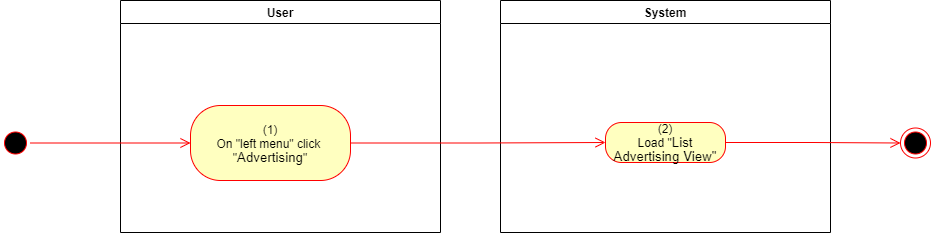

The diagram above was exported from draw.io. Its source (the exported page's mxGraphModel, read from the mxfile embedded in the PNG):
<mxGraphModel dx="1086" dy="806" grid="1" gridSize="10" guides="1" tooltips="1" connect="1" arrows="1" fold="1" page="1" pageScale="1" pageWidth="850" pageHeight="1100" math="0" shadow="0">
  <root>
    <mxCell id="0" />
    <mxCell id="1" parent="0" />
    <mxCell id="HyhgQ9OnRqgQvmnTOIPN-1" value="User" style="swimlane;whiteSpace=wrap" parent="1" vertex="1">
      <mxGeometry x="140" y="128" width="320" height="232" as="geometry">
        <mxRectangle x="120" y="128" width="60" height="23" as="alternateBounds" />
      </mxGeometry>
    </mxCell>
    <mxCell id="HyhgQ9OnRqgQvmnTOIPN-2" value="&lt;span&gt;(1)&lt;/span&gt;&lt;br style=&quot;padding: 0px ; margin: 0px&quot;&gt;&lt;span&gt;On &quot;left menu&quot; click&amp;nbsp;&lt;/span&gt;&lt;br style=&quot;padding: 0px ; margin: 0px&quot;&gt;&lt;span&gt;&quot;&lt;/span&gt;&lt;span lang=&quot;EN-GB&quot; style=&quot;font-size: 10pt ; line-height: 107% ; font-family: &amp;#34;arial&amp;#34; , sans-serif&quot;&gt;Advertising&lt;/span&gt;&lt;span&gt;&quot;&lt;/span&gt;" style="rounded=1;whiteSpace=wrap;html=1;arcSize=40;fontColor=#000000;fillColor=#ffffc0;strokeColor=#ff0000;" parent="HyhgQ9OnRqgQvmnTOIPN-1" vertex="1">
      <mxGeometry x="70" y="105" width="160" height="75" as="geometry" />
    </mxCell>
    <mxCell id="HyhgQ9OnRqgQvmnTOIPN-3" value="System" style="swimlane;whiteSpace=wrap;startSize=23;" parent="1" vertex="1">
      <mxGeometry x="520" y="128" width="330" height="232" as="geometry" />
    </mxCell>
    <mxCell id="HyhgQ9OnRqgQvmnTOIPN-4" value="(2)&lt;br&gt;Load &quot;&lt;span lang=&quot;EN-GB&quot; style=&quot;font-size: 10pt ; line-height: 107% ; font-family: &amp;#34;arial&amp;#34; , sans-serif&quot;&gt;&lt;span lang=&quot;EN-GB&quot; style=&quot;font-size: 10.0pt ; line-height: 107% ; font-family: &amp;#34;arial&amp;#34; , sans-serif&quot;&gt;List Advertising View&lt;/span&gt;&quot;&lt;/span&gt;" style="rounded=1;whiteSpace=wrap;html=1;arcSize=40;fontColor=#000000;fillColor=#ffffc0;strokeColor=#ff0000;" parent="HyhgQ9OnRqgQvmnTOIPN-3" vertex="1">
      <mxGeometry x="105" y="122" width="120" height="40" as="geometry" />
    </mxCell>
    <mxCell id="HyhgQ9OnRqgQvmnTOIPN-5" value="" style="ellipse;html=1;shape=startState;fillColor=#000000;strokeColor=#ff0000;" parent="1" vertex="1">
      <mxGeometry x="20" y="255.5" width="30" height="30" as="geometry" />
    </mxCell>
    <mxCell id="HyhgQ9OnRqgQvmnTOIPN-6" value="" style="edgeStyle=orthogonalEdgeStyle;html=1;verticalAlign=bottom;endArrow=open;endSize=8;strokeColor=#ff0000;rounded=0;entryX=0;entryY=0.5;entryDx=0;entryDy=0;" parent="1" source="HyhgQ9OnRqgQvmnTOIPN-5" target="HyhgQ9OnRqgQvmnTOIPN-2" edge="1">
      <mxGeometry relative="1" as="geometry">
        <mxPoint x="200" y="253" as="targetPoint" />
      </mxGeometry>
    </mxCell>
    <mxCell id="HyhgQ9OnRqgQvmnTOIPN-7" value="" style="edgeStyle=orthogonalEdgeStyle;html=1;verticalAlign=bottom;endArrow=open;endSize=8;strokeColor=#ff0000;rounded=0;entryX=0;entryY=0.5;entryDx=0;entryDy=0;" parent="1" source="HyhgQ9OnRqgQvmnTOIPN-2" target="HyhgQ9OnRqgQvmnTOIPN-4" edge="1">
      <mxGeometry relative="1" as="geometry">
        <mxPoint x="600" y="271" as="targetPoint" />
      </mxGeometry>
    </mxCell>
    <mxCell id="HyhgQ9OnRqgQvmnTOIPN-8" value="" style="ellipse;html=1;shape=endState;fillColor=#000000;strokeColor=#ff0000;" parent="1" vertex="1">
      <mxGeometry x="920" y="255.5" width="30" height="30" as="geometry" />
    </mxCell>
    <mxCell id="HyhgQ9OnRqgQvmnTOIPN-9" value="" style="edgeStyle=orthogonalEdgeStyle;html=1;verticalAlign=bottom;endArrow=open;endSize=8;strokeColor=#ff0000;rounded=0;exitX=1;exitY=0.5;exitDx=0;exitDy=0;entryX=0;entryY=0.5;entryDx=0;entryDy=0;" parent="1" source="HyhgQ9OnRqgQvmnTOIPN-4" target="HyhgQ9OnRqgQvmnTOIPN-8" edge="1">
      <mxGeometry relative="1" as="geometry">
        <mxPoint x="820" y="760" as="targetPoint" />
        <mxPoint x="850" y="785" as="sourcePoint" />
      </mxGeometry>
    </mxCell>
  </root>
</mxGraphModel>